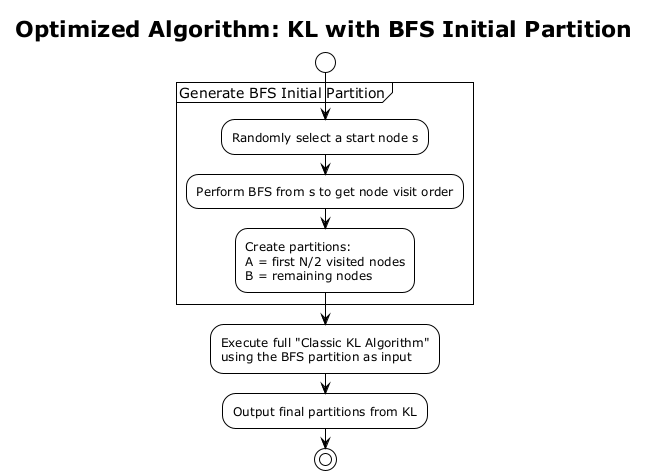

The diagram above was rendered by PlantUML. Its source (embedded in the PNG):
@startuml Improved KL Algorithm Flow

!theme plain
title "Optimized Algorithm: KL with BFS Initial Partition"

start

partition "Generate BFS Initial Partition" {
    :Randomly select a start node s;
    :Perform BFS from s to get node visit order;
    :Create partitions:
    A = first N/2 visited nodes
    B = remaining nodes;
}

:Execute full "Classic KL Algorithm"
using the BFS partition as input;

:Output final partitions from KL;

stop

@enduml